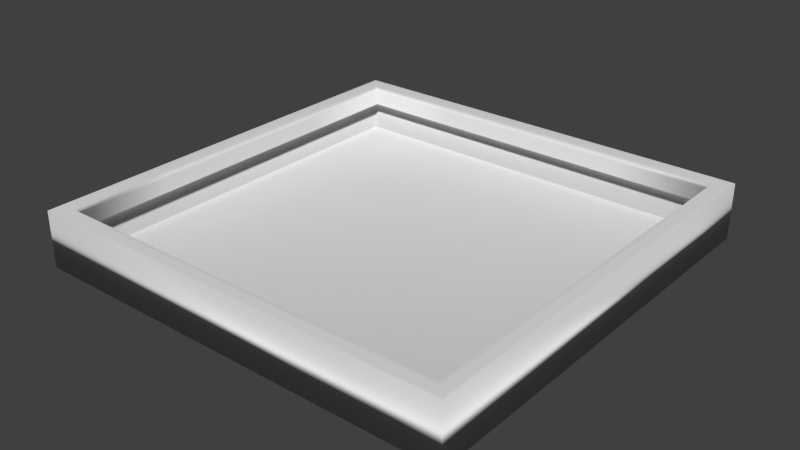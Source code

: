 # Source: table_top_high.blend  (saved by Blender 2.73.0; exported with 4.5.12 LTS)
import bpy
from mathutils import Matrix  # noqa: F401  (used for matrix-valued properties, if any)

bpy.ops.wm.read_factory_settings(use_empty=True)
scene = bpy.context.scene
scene.name = 'Scene'

# ---- collections
col_collection_1 = bpy.data.collections.new('Collection 1'); scene.collection.children.link(col_collection_1)

# ---- world
world_world = bpy.data.worlds.new('World'); scene.world = world_world
world_world.color = (0.05088, 0.05088, 0.05088)
world_world.use_sun_shadow = False
world_world.sun_shadow_jitter_overblur = 0.0
world_world.cycles.sampling_method = 'MANUAL'
world_world.cycles.sample_map_resolution = 256

# ---- meshes
me_cube = bpy.data.meshes.new('Cube')
me_cube.from_pydata([(-1.0, -1.0, -1.278), (-1.0, 1.0, -1.278), (1.0, 1.0, -1.278), (1.0, -1.0, -1.278), (-1.0, -1.0, 0.7219), (-1.0, 1.0, 0.7219), (1.0, 1.0, 0.7219), (1.0, -1.0, 0.7219), (-0.9257, -0.9257, 0.7219), (-0.9257, 0.9257, 0.7219), (0.9257, 0.9257, 0.7219), (0.9257, -0.9257, 0.7219), (-0.9257, -0.9257, 0.0), (-0.9257, 0.9257, 0.0), (0.9257, 0.9257, 0.0), (0.9257, -0.9257, 0.0), (-1.0, 0.0, 0.7219), (0.0, 1.0, 0.7219), (1.0, 0.0, 0.7219), (0.0, -1.0, 0.7219), (-0.9257, 0.0, 0.7219), (0.0, 0.9257, 0.7219), (0.9257, 0.0, 0.7219), (0.0, -0.9257, 0.7219), (-0.9629, -0.9629, 0.7219), (0.9629, -0.9629, 0.7219), (0.9629, 0.9629, 0.7219), (-0.9629, 0.9629, 0.7219), (-0.9257, 0.0, 0.0), (0.0, 0.9257, 0.0), (0.9257, 0.0, 0.0), (0.0, -0.9257, 0.0), (-0.9257, -0.9257, 0.361), (0.9257, -0.9257, 0.361), (0.9257, 0.9257, 0.361), (-0.9257, 0.9257, 0.361), (-0.9257, 0.0, 0.361), (0.0, 0.9257, 0.361), (0.9257, 0.0, 0.361), (-0.9629, 0.0, 0.7219), (0.0, 0.9629, 0.7219), (0.9629, 0.0, 0.7219), (0.0, -0.9257, 0.361), (0.0, -0.9629, 0.7219), (-1.0, 0.5, 0.7219), (0.5, 1.0, 0.7219), (1.0, -0.5, 0.7219), (-0.5, -1.0, 0.7219), (-0.9257, 0.4629, 0.7219), (0.4629, 0.9257, 0.7219), (0.9257, -0.4629, 0.7219), (-0.4629, -0.9257, 0.7219), (-0.9814, -0.9814, 0.7219), (0.9443, -0.9443, 0.7219), (0.9443, 0.9443, 0.7219), (-0.9443, 0.9443, 0.7219), (-0.9257, 0.4629, 0.0), (0.4629, 0.9257, 0.0), (0.9257, -0.4629, 0.0), (-0.4629, -0.9257, 0.0), (-0.9257, -0.9257, 0.5414), (0.9257, -0.9257, 0.1805), (0.9257, 0.9257, 0.1805), (-0.9257, 0.9257, 0.1805), (-1.0, -0.5, 0.7219), (-0.5, 1.0, 0.7219), (1.0, 0.5, 0.7219), (0.5, -1.0, 0.7219), (-0.9257, -0.4629, 0.7219), (-0.4629, 0.9257, 0.7219), (0.9257, 0.4629, 0.7219), (0.4629, -0.9257, 0.7219), (-0.9443, -0.9443, 0.7219), (0.9814, -0.9814, 0.7219), (0.9814, 0.9814, 0.7219), (-0.9814, 0.9814, 0.7219), (-0.9257, -0.4629, 0.0), (-0.4629, 0.9257, 0.0), (0.9257, 0.4629, 0.0), (0.4629, -0.9257, 0.0), (-0.9257, -0.9257, 0.1805), (0.9257, -0.9257, 0.5414), (0.9257, 0.9257, 0.5414), (-0.9257, 0.9257, 0.5414), (-0.9257, 0.0, 0.1805), (-0.9257, 0.0, 0.5414), (-0.9257, 0.4629, 0.361), (-0.9257, -0.4629, 0.361), (0.0, 0.9257, 0.1805), (0.0, 0.9257, 0.5414), (0.4629, 0.9257, 0.361), (-0.4629, 0.9257, 0.361), (0.9257, 0.0, 0.1805), (0.9257, 0.0, 0.5414), (0.9257, -0.4629, 0.361), (0.9257, 0.4629, 0.361), (-0.9443, 0.0, 0.7219), (-0.9814, 0.0, 0.7219), (-0.9629, 0.4814, 0.7219), (-0.9629, -0.4814, 0.7219), (0.0, 0.9443, 0.7219), (0.0, 0.9814, 0.7219), (0.4814, 0.9629, 0.7219), (-0.4814, 0.9629, 0.7219), (0.9443, 0.0, 0.7219), (0.9814, 0.0, 0.7219), (0.9629, -0.4814, 0.7219), (0.9629, 0.4814, 0.7219), (0.0, -0.9257, 0.1805), (0.0, -0.9257, 0.5414), (-0.4629, -0.9257, 0.361), (0.4629, -0.9257, 0.361), (0.0, -0.9443, 0.7219), (0.0, -0.9814, 0.7219), (-0.4814, -0.9629, 0.7219), (0.4814, -0.9629, 0.7219), (0.4907, -0.9814, 0.7219), (-0.4907, -0.9814, 0.7219), (-0.4721, -0.9443, 0.7219), (0.4629, -0.9257, 0.5414), (-0.4629, -0.9257, 0.5414), (-0.4629, -0.9257, 0.1805), (0.9814, 0.4907, 0.7219), (0.9814, -0.4907, 0.7219), (0.9443, -0.4721, 0.7219), (-0.4907, 0.9814, 0.7219), (0.4907, 0.9814, 0.7219), (0.4721, 0.9443, 0.7219), (-0.9814, -0.4907, 0.7219), (-0.9814, 0.4907, 0.7219), (-0.9443, 0.4721, 0.7219), (0.9257, 0.4629, 0.5414), (0.9257, -0.4629, 0.5414), (0.9257, -0.4629, 0.1805), (-0.4629, 0.9257, 0.5414), (0.4629, 0.9257, 0.5414), (0.4629, 0.9257, 0.1805), (-0.9257, -0.4629, 0.5414), (-0.9257, 0.4629, 0.5414), (-0.9257, 0.4629, 0.1805), (-0.9257, -0.4629, 0.1805), (-0.4629, 0.9257, 0.1805), (0.9257, 0.4629, 0.1805), (-0.9443, -0.4721, 0.7219), (-0.4721, 0.9443, 0.7219), (0.9443, 0.4721, 0.7219), (0.4629, -0.9257, 0.1805), (0.4721, -0.9443, 0.7219)], [], [(4, 64, 16, 44, 5, 1, 0), (5, 65, 17, 45, 6, 2, 1), (6, 66, 18, 46, 7, 3, 2), (7, 67, 19, 47, 4, 0, 3), (0, 1, 2, 3), (147, 53, 11, 71), (146, 61, 15, 79), (145, 54, 10, 70), (144, 55, 9, 69), (143, 72, 8, 68), (142, 62, 14, 78), (141, 63, 13, 77), (140, 80, 12, 76), (139, 84, 28, 56), (138, 85, 36, 86), (137, 60, 32, 87), (136, 88, 29, 57), (135, 89, 37, 90), (134, 83, 35, 91), (133, 92, 30, 58), (132, 93, 38, 94), (131, 82, 34, 95), (130, 96, 20, 48), (129, 97, 39, 98), (128, 52, 24, 99), (127, 100, 21, 49), (126, 101, 40, 102), (125, 75, 27, 103), (124, 104, 22, 50), (123, 105, 41, 106), (122, 74, 26, 107), (121, 108, 31, 59), (120, 109, 42, 110), (119, 81, 33, 111), (118, 112, 23, 51), (117, 113, 43, 114), (116, 73, 25, 115), (113, 116, 115, 43), (19, 67, 116, 113), (67, 7, 73, 116), (52, 117, 114, 24), (4, 47, 117, 52), (47, 19, 113, 117), (72, 118, 51, 8), (24, 114, 118, 72), (114, 43, 112, 118), (109, 119, 111, 42), (23, 71, 119, 109), (71, 11, 81, 119), (60, 120, 110, 32), (8, 51, 120, 60), (51, 23, 109, 120), (80, 121, 59, 12), (32, 110, 121, 80), (110, 42, 108, 121), (105, 122, 107, 41), (18, 66, 122, 105), (66, 6, 74, 122), (73, 123, 106, 25), (7, 46, 123, 73), (46, 18, 105, 123), (53, 124, 50, 11), (25, 106, 124, 53), (106, 41, 104, 124), (101, 125, 103, 40), (17, 65, 125, 101), (65, 5, 75, 125), (74, 126, 102, 26), (6, 45, 126, 74), (45, 17, 101, 126), (54, 127, 49, 10), (26, 102, 127, 54), (102, 40, 100, 127), (97, 128, 99, 39), (16, 64, 128, 97), (64, 4, 52, 128), (75, 129, 98, 27), (5, 44, 129, 75), (44, 16, 97, 129), (55, 130, 48, 9), (27, 98, 130, 55), (98, 39, 96, 130), (93, 131, 95, 38), (22, 70, 131, 93), (70, 10, 82, 131), (81, 132, 94, 33), (11, 50, 132, 81), (50, 22, 93, 132), (61, 133, 58, 15), (33, 94, 133, 61), (94, 38, 92, 133), (89, 134, 91, 37), (21, 69, 134, 89), (69, 9, 83, 134), (82, 135, 90, 34), (10, 49, 135, 82), (49, 21, 89, 135), (62, 136, 57, 14), (34, 90, 136, 62), (90, 37, 88, 136), (85, 137, 87, 36), (20, 68, 137, 85), (68, 8, 60, 137), (83, 138, 86, 35), (9, 48, 138, 83), (48, 20, 85, 138), (63, 139, 56, 13), (35, 86, 139, 63), (86, 36, 84, 139), (84, 140, 76, 28), (36, 87, 140, 84), (87, 32, 80, 140), (88, 141, 77, 29), (37, 91, 141, 88), (91, 35, 63, 141), (92, 142, 78, 30), (38, 95, 142, 92), (95, 34, 62, 142), (96, 143, 68, 20), (39, 99, 143, 96), (99, 24, 72, 143), (100, 144, 69, 21), (40, 103, 144, 100), (103, 27, 55, 144), (104, 145, 70, 22), (41, 107, 145, 104), (107, 26, 54, 145), (108, 146, 79, 31), (42, 111, 146, 108), (111, 33, 61, 146), (112, 147, 71, 23), (43, 115, 147, 112), (115, 25, 53, 147)])
me_cube.polygons.foreach_set('use_smooth', [True] * 133)
_uv = me_cube.uv_layers.new(name='UVMap')
_uv.uv.foreach_set('vector', [0.1004, 0.1004, 0.1004, 0.3002, 0.1004, 0.5, 0.1004, 0.6998, 0.1004, 0.8996, 0.155, 0.845, 0.155, 0.155, 0.1004, 0.8996, 0.3002, 0.8996, 0.5, 0.8996, 0.6998, 0.8996, 0.8996, 0.8996, 0.845, 0.845, 0.155, 0.845, 0.8996, 0.8996, 0.8996, 0.6998, 0.8996, 0.5, 0.8996, 0.3002, 0.8996, 0.1004, 0.845, 0.155, 0.845, 0.845, 0.8996, 0.1004, 0.6998, 0.1004, 0.5, 0.1004, 0.3002, 0.1004, 0.1004, 0.1004, 0.155, 0.155, 0.845, 0.155, 0.155, 0.155, 0.155, 0.845, 0.845, 0.845, 0.845, 0.155, 0.7123, 0.07533, 0.9247, 0.07533, 0.933, 0.06697, 0.7165, 0.06697, 0.7416, 0.01674, 0.9833, 0.01674, 1.0, 5.96e-08, 0.75, 5.96e-08, 0.9247, 0.7123, 0.9247, 0.9247, 0.933, 0.933, 0.933, 0.7165, 0.2877, 0.9247, 0.07533, 0.9247, 0.06697, 0.933, 0.2835, 0.933, 0.07533, 0.2877, 0.07533, 0.07533, 0.06697, 0.06697, 0.06697, 0.2835, 0.9833, 0.7416, 0.9833, 0.9833, 1.0, 1.0, 1.0, 0.75, 0.2584, 0.9833, 0.01674, 0.9833, 5.96e-08, 1.0, 0.25, 1.0, 0.01674, 0.2584, 0.01674, 0.01674, 5.96e-08, 5.96e-08, 5.96e-08, 0.25, 0.01674, 0.7416, 0.01674, 0.5, 5.96e-08, 0.5, 5.96e-08, 0.75, 0.05023, 0.7249, 0.05023, 0.5, 0.03348, 0.5, 0.03348, 0.7333, 0.05023, 0.2751, 0.05023, 0.05023, 0.03348, 0.03348, 0.03348, 0.2667, 0.7416, 0.9833, 0.5, 0.9833, 0.5, 1.0, 0.75, 1.0, 0.7249, 0.9498, 0.5, 0.9498, 0.5, 0.9665, 0.7333, 0.9665, 0.2751, 0.9498, 0.05023, 0.9498, 0.03348, 0.9665, 0.2667, 0.9665, 0.9833, 0.2584, 0.9833, 0.5, 1.0, 0.5, 1.0, 0.25, 0.9498, 0.2751, 0.9498, 0.5, 0.9665, 0.5, 0.9665, 0.2667, 0.9498, 0.7249, 0.9498, 0.9498, 0.9665, 0.9665, 0.9665, 0.7333, 0.07533, 0.7123, 0.07533, 0.5, 0.06697, 0.5, 0.06697, 0.7165, 0.09205, 0.704, 0.09205, 0.5, 0.08369, 0.5, 0.08369, 0.7082, 0.09205, 0.296, 0.09205, 0.09205, 0.08369, 0.08369, 0.08369, 0.2918, 0.7123, 0.9247, 0.5, 0.9247, 0.5, 0.933, 0.7165, 0.933, 0.704, 0.908, 0.5, 0.908, 0.5, 0.9163, 0.7082, 0.9163, 0.296, 0.908, 0.09205, 0.908, 0.08369, 0.9163, 0.2918, 0.9163, 0.9247, 0.2877, 0.9247, 0.5, 0.933, 0.5, 0.933, 0.2835, 0.908, 0.296, 0.908, 0.5, 0.9163, 0.5, 0.9163, 0.2918, 0.908, 0.704, 0.908, 0.908, 0.9163, 0.9163, 0.9163, 0.7082, 0.2584, 0.01674, 0.5, 0.01674, 0.5, 5.96e-08, 0.25, 5.96e-08, 0.2751, 0.05023, 0.5, 0.05023, 0.5, 0.03348, 0.2667, 0.03348, 0.7249, 0.05023, 0.9498, 0.05023, 0.9665, 0.03348, 0.7333, 0.03348, 0.2877, 0.07533, 0.5, 0.07533, 0.5, 0.06697, 0.2835, 0.06697, 0.296, 0.09205, 0.5, 0.09205, 0.5, 0.08369, 0.2918, 0.08369, 0.704, 0.09205, 0.908, 0.09205, 0.9163, 0.08369, 0.7082, 0.08369, 0.5, 0.09205, 0.704, 0.09205, 0.7082, 0.08369, 0.5, 0.08369, 0.5, 0.1004, 0.6998, 0.1004, 0.704, 0.09205, 0.5, 0.09205, 0.6998, 0.1004, 0.8996, 0.1004, 0.908, 0.09205, 0.704, 0.09205, 0.09205, 0.09205, 0.296, 0.09205, 0.2918, 0.08369, 0.08369, 0.08369, 0.1004, 0.1004, 0.3002, 0.1004, 0.296, 0.09205, 0.09205, 0.09205, 0.3002, 0.1004, 0.5, 0.1004, 0.5, 0.09205, 0.296, 0.09205, 0.07533, 0.07533, 0.2877, 0.07533, 0.2835, 0.06697, 0.06697, 0.06697, 0.08369, 0.08369, 0.2918, 0.08369, 0.2877, 0.07533, 0.07533, 0.07533, 0.2918, 0.08369, 0.5, 0.08369, 0.5, 0.07533, 0.2877, 0.07533, 0.5, 0.05023, 0.7249, 0.05023, 0.7333, 0.03348, 0.5, 0.03348, 0.5, 0.06697, 0.7165, 0.06697, 0.7249, 0.05023, 0.5, 0.05023, 0.7165, 0.06697, 0.933, 0.06697, 0.9498, 0.05023, 0.7249, 0.05023, 0.05023, 0.05023, 0.2751, 0.05023, 0.2667, 0.03348, 0.03348, 0.03348, 0.06697, 0.06697, 0.2835, 0.06697, 0.2751, 0.05023, 0.05023, 0.05023, 0.2835, 0.06697, 0.5, 0.06697, 0.5, 0.05023, 0.2751, 0.05023, 0.01674, 0.01674, 0.2584, 0.01674, 0.25, 5.96e-08, 5.96e-08, 5.96e-08, 0.03348, 0.03348, 0.2667, 0.03348, 0.2584, 0.01674, 0.01674, 0.01674, 0.2667, 0.03348, 0.5, 0.03348, 0.5, 0.01674, 0.2584, 0.01674, 0.908, 0.5, 0.908, 0.704, 0.9163, 0.7082, 0.9163, 0.5, 0.8996, 0.5, 0.8996, 0.6998, 0.908, 0.704, 0.908, 0.5, 0.8996, 0.6998, 0.8996, 0.8996, 0.908, 0.908, 0.908, 0.704, 0.908, 0.09205, 0.908, 0.296, 0.9163, 0.2918, 0.9163, 0.08369, 0.8996, 0.1004, 0.8996, 0.3002, 0.908, 0.296, 0.908, 0.09205, 0.8996, 0.3002, 0.8996, 0.5, 0.908, 0.5, 0.908, 0.296, 0.9247, 0.07533, 0.9247, 0.2877, 0.933, 0.2835, 0.933, 0.06697, 0.9163, 0.08369, 0.9163, 0.2918, 0.9247, 0.2877, 0.9247, 0.07533, 0.9163, 0.2918, 0.9163, 0.5, 0.9247, 0.5, 0.9247, 0.2877, 0.5, 0.908, 0.296, 0.908, 0.2918, 0.9163, 0.5, 0.9163, 0.5, 0.8996, 0.3002, 0.8996, 0.296, 0.908, 0.5, 0.908, 0.3002, 0.8996, 0.1004, 0.8996, 0.09205, 0.908, 0.296, 0.908, 0.908, 0.908, 0.704, 0.908, 0.7082, 0.9163, 0.9163, 0.9163, 0.8996, 0.8996, 0.6998, 0.8996, 0.704, 0.908, 0.908, 0.908, 0.6998, 0.8996, 0.5, 0.8996, 0.5, 0.908, 0.704, 0.908, 0.9247, 0.9247, 0.7123, 0.9247, 0.7165, 0.933, 0.933, 0.933, 0.9163, 0.9163, 0.7082, 0.9163, 0.7123, 0.9247, 0.9247, 0.9247, 0.7082, 0.9163, 0.5, 0.9163, 0.5, 0.9247, 0.7123, 0.9247, 0.09205, 0.5, 0.09205, 0.296, 0.08369, 0.2918, 0.08369, 0.5, 0.1004, 0.5, 0.1004, 0.3002, 0.09205, 0.296, 0.09205, 0.5, 0.1004, 0.3002, 0.1004, 0.1004, 0.09205, 0.09205, 0.09205, 0.296, 0.09205, 0.908, 0.09205, 0.704, 0.08369, 0.7082, 0.08369, 0.9163, 0.1004, 0.8996, 0.1004, 0.6998, 0.09205, 0.704, 0.09205, 0.908, 0.1004, 0.6998, 0.1004, 0.5, 0.09205, 0.5, 0.09205, 0.704, 0.07533, 0.9247, 0.07533, 0.7123, 0.06697, 0.7165, 0.06697, 0.933, 0.08369, 0.9163, 0.08369, 0.7082, 0.07533, 0.7123, 0.07533, 0.9247, 0.08369, 0.7082, 0.08369, 0.5, 0.07533, 0.5, 0.07533, 0.7123, 0.9498, 0.5, 0.9498, 0.7249, 0.9665, 0.7333, 0.9665, 0.5, 0.933, 0.5, 0.933, 0.7165, 0.9498, 0.7249, 0.9498, 0.5, 0.933, 0.7165, 0.933, 0.933, 0.9498, 0.9498, 0.9498, 0.7249, 0.9498, 0.05023, 0.9498, 0.2751, 0.9665, 0.2667, 0.9665, 0.03348, 0.933, 0.06697, 0.933, 0.2835, 0.9498, 0.2751, 0.9498, 0.05023, 0.933, 0.2835, 0.933, 0.5, 0.9498, 0.5, 0.9498, 0.2751, 0.9833, 0.01674, 0.9833, 0.2584, 1.0, 0.25, 1.0, 5.96e-08, 0.9665, 0.03348, 0.9665, 0.2667, 0.9833, 0.2584, 0.9833, 0.01674, 0.9665, 0.2667, 0.9665, 0.5, 0.9833, 0.5, 0.9833, 0.2584, 0.5, 0.9498, 0.2751, 0.9498, 0.2667, 0.9665, 0.5, 0.9665, 0.5, 0.933, 0.2835, 0.933, 0.2751, 0.9498, 0.5, 0.9498, 0.2835, 0.933, 0.06697, 0.933, 0.05023, 0.9498, 0.2751, 0.9498, 0.9498, 0.9498, 0.7249, 0.9498, 0.7333, 0.9665, 0.9665, 0.9665, 0.933, 0.933, 0.7165, 0.933, 0.7249, 0.9498, 0.9498, 0.9498, 0.7165, 0.933, 0.5, 0.933, 0.5, 0.9498, 0.7249, 0.9498, 0.9833, 0.9833, 0.7416, 0.9833, 0.75, 1.0, 1.0, 1.0, 0.9665, 0.9665, 0.7333, 0.9665, 0.7416, 0.9833, 0.9833, 0.9833, 0.7333, 0.9665, 0.5, 0.9665, 0.5, 0.9833, 0.7416, 0.9833, 0.05023, 0.5, 0.05023, 0.2751, 0.03348, 0.2667, 0.03348, 0.5, 0.06697, 0.5, 0.06697, 0.2835, 0.05023, 0.2751, 0.05023, 0.5, 0.06697, 0.2835, 0.06697, 0.06697, 0.05023, 0.05023, 0.05023, 0.2751, 0.05023, 0.9498, 0.05023, 0.7249, 0.03348, 0.7333, 0.03348, 0.9665, 0.06697, 0.933, 0.06697, 0.7165, 0.05023, 0.7249, 0.05023, 0.9498, 0.06697, 0.7165, 0.06697, 0.5, 0.05023, 0.5, 0.05023, 0.7249, 0.01674, 0.9833, 0.01674, 0.7416, 5.96e-08, 0.75, 5.96e-08, 1.0, 0.03348, 0.9665, 0.03348, 0.7333, 0.01674, 0.7416, 0.01674, 0.9833, 0.03348, 0.7333, 0.03348, 0.5, 0.01674, 0.5, 0.01674, 0.7416, 0.01674, 0.5, 0.01674, 0.2584, 5.96e-08, 0.25, 5.96e-08, 0.5, 0.03348, 0.5, 0.03348, 0.2667, 0.01674, 0.2584, 0.01674, 0.5, 0.03348, 0.2667, 0.03348, 0.03348, 0.01674, 0.01674, 0.01674, 0.2584, 0.5, 0.9833, 0.2584, 0.9833, 0.25, 1.0, 0.5, 1.0, 0.5, 0.9665, 0.2667, 0.9665, 0.2584, 0.9833, 0.5, 0.9833, 0.2667, 0.9665, 0.03348, 0.9665, 0.01674, 0.9833, 0.2584, 0.9833, 0.9833, 0.5, 0.9833, 0.7416, 1.0, 0.75, 1.0, 0.5, 0.9665, 0.5, 0.9665, 0.7333, 0.9833, 0.7416, 0.9833, 0.5, 0.9665, 0.7333, 0.9665, 0.9665, 0.9833, 0.9833, 0.9833, 0.7416, 0.07533, 0.5, 0.07533, 0.2877, 0.06697, 0.2835, 0.06697, 0.5, 0.08369, 0.5, 0.08369, 0.2918, 0.07533, 0.2877, 0.07533, 0.5, 0.08369, 0.2918, 0.08369, 0.08369, 0.07533, 0.07533, 0.07533, 0.2877, 0.5, 0.9247, 0.2877, 0.9247, 0.2835, 0.933, 0.5, 0.933, 0.5, 0.9163, 0.2918, 0.9163, 0.2877, 0.9247, 0.5, 0.9247, 0.2918, 0.9163, 0.08369, 0.9163, 0.07533, 0.9247, 0.2877, 0.9247, 0.9247, 0.5, 0.9247, 0.7123, 0.933, 0.7165, 0.933, 0.5, 0.9163, 0.5, 0.9163, 0.7082, 0.9247, 0.7123, 0.9247, 0.5, 0.9163, 0.7082, 0.9163, 0.9163, 0.9247, 0.9247, 0.9247, 0.7123, 0.5, 0.01674, 0.7416, 0.01674, 0.75, 5.96e-08, 0.5, 5.96e-08, 0.5, 0.03348, 0.7333, 0.03348, 0.7416, 0.01674, 0.5, 0.01674, 0.7333, 0.03348, 0.9665, 0.03348, 0.9833, 0.01674, 0.7416, 0.01674, 0.5, 0.07533, 0.7123, 0.07533, 0.7165, 0.06697, 0.5, 0.06697, 0.5, 0.08369, 0.7082, 0.08369, 0.7123, 0.07533, 0.5, 0.07533, 0.7082, 0.08369, 0.9163, 0.08369, 0.9247, 0.07533, 0.7123, 0.07533])
me_cube.use_remesh_preserve_volume = False
me_cube.use_remesh_preserve_attributes = False
me_cube.use_mirror_vertex_groups = False
me_cube.update()

# ---- objects
ob_cube_001 = bpy.data.objects.new('Cube.001', me_cube)

# ---- transforms, parenting, visibility, modifiers, constraints
ob_cube_001.location = (0.0, 0.0, 0.0)
ob_cube_001.scale = (1.0, 1.0, 0.1299)
ob_cube_001.lineart.crease_threshold = 0.0

# ---- collection membership
col_collection_1.objects.link(ob_cube_001)

# ---- scene / render settings (as saved in the file)
scene.frame_start = 1; scene.frame_end = 250; scene.frame_set(2)
scene.render.engine = 'BLENDER_EEVEE_NEXT'
scene.render.resolution_percentage = 50
scene.render.dither_intensity = 0.0
scene.render.use_bake_selected_to_active = True
scene.render.bake_margin = 3
scene.render.bake_bias = 0.4
scene.cycles.use_denoising = False
scene.cycles.samples = 10
scene.cycles.sampling_pattern = 'TABULATED_SOBOL'
scene.cycles.light_sampling_threshold = 0.0
scene.cycles.use_adaptive_sampling = False
scene.cycles.use_light_tree = False
scene.cycles.blur_glossy = 0.0
scene.cycles.pixel_filter_type = 'GAUSSIAN'
scene.cycles.sample_clamp_indirect = 0.0
scene.view_settings.view_transform = 'Standard'
bpy.context.view_layer.update()

# ---- added for rendering (the .blend has no active camera and no usable light): camera, sun
cam_auto = bpy.data.cameras.new('AutoCamera')
cam_auto.lens = 50.0
cam_auto.sensor_width = 36.0
cam_auto.clip_end = 1000.0
ob_auto_camera = bpy.data.objects.new('AutoCamera', cam_auto)
scene.collection.objects.link(ob_auto_camera)
ob_auto_camera.location = (2.62795, -3.15354, 2.06624)
ob_auto_camera.rotation_euler = (1.09748, -7.21219e-08, 0.694738)
scene.camera = ob_auto_camera
light_auto_sun = bpy.data.lights.new('AutoSun', 'SUN')
light_auto_sun.energy = 3.0
light_auto_sun.angle = 0.0523599
ob_auto_sun = bpy.data.objects.new('AutoSun', light_auto_sun)
scene.collection.objects.link(ob_auto_sun)
ob_auto_sun.rotation_euler = (0.872665, 0.174533, 0.523599)
bpy.context.view_layer.update()
